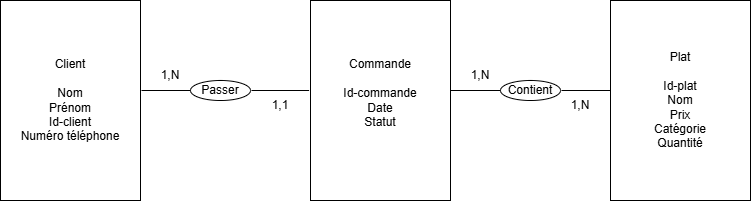

The diagram above was exported from draw.io. Its source (the exported page's mxGraphModel, read from the mxfile embedded in the PNG):
<mxGraphModel dx="786" dy="451" grid="1" gridSize="10" guides="1" tooltips="1" connect="1" arrows="1" fold="1" page="1" pageScale="1" pageWidth="827" pageHeight="1169" math="0" shadow="0">
  <root>
    <mxCell id="0" />
    <mxCell id="1" parent="0" />
    <mxCell id="HHcWWcmsRhAM8d-2ouBZ-2" parent="1" style="rounded=0;whiteSpace=wrap;html=1;" value="Client&lt;div&gt;&lt;br&gt;&lt;/div&gt;&lt;div&gt;Nom&lt;/div&gt;&lt;div&gt;Prénom&lt;/div&gt;&lt;div&gt;Id-client&lt;/div&gt;&lt;div&gt;Numéro téléphone&lt;/div&gt;" vertex="1">
      <mxGeometry height="200" width="140" x="30" y="80" as="geometry" />
    </mxCell>
    <mxCell id="HHcWWcmsRhAM8d-2ouBZ-3" parent="1" style="rounded=0;whiteSpace=wrap;html=1;" value="Commande&lt;div&gt;&lt;br&gt;&lt;/div&gt;&lt;div&gt;Id-commande&lt;/div&gt;&lt;div&gt;Date&lt;/div&gt;&lt;div&gt;Statut&lt;/div&gt;&lt;div&gt;&lt;br&gt;&lt;/div&gt;" vertex="1">
      <mxGeometry height="200" width="140" x="340" y="80" as="geometry" />
    </mxCell>
    <mxCell id="HHcWWcmsRhAM8d-2ouBZ-4" parent="1" style="rounded=0;whiteSpace=wrap;html=1;" value="&lt;div&gt;Plat&lt;/div&gt;&lt;div&gt;&lt;br&gt;&lt;/div&gt;&lt;div&gt;Id-plat&lt;/div&gt;&lt;div&gt;Nom&lt;/div&gt;&lt;div&gt;Prix&lt;/div&gt;&lt;div&gt;Catégorie&lt;/div&gt;&lt;div&gt;Quantité&lt;/div&gt;" vertex="1">
      <mxGeometry height="200" width="140" x="640" y="80" as="geometry" />
    </mxCell>
    <mxCell id="HHcWWcmsRhAM8d-2ouBZ-5" parent="1" style="ellipse;whiteSpace=wrap;html=1;" value="Passer" vertex="1">
      <mxGeometry height="20" width="60" x="220" y="160" as="geometry" />
    </mxCell>
    <mxCell id="HHcWWcmsRhAM8d-2ouBZ-6" edge="1" parent="1" style="endArrow=none;html=1;rounded=0;entryX=0;entryY=0.5;entryDx=0;entryDy=0;" target="HHcWWcmsRhAM8d-2ouBZ-5" value="">
      <mxGeometry height="50" relative="1" width="50" as="geometry">
        <mxPoint x="171" y="170" as="sourcePoint" />
        <mxPoint x="220" y="130" as="targetPoint" />
      </mxGeometry>
    </mxCell>
    <mxCell id="HHcWWcmsRhAM8d-2ouBZ-9" parent="1" style="ellipse;whiteSpace=wrap;html=1;" value="Contient" vertex="1">
      <mxGeometry height="20" width="60" x="530" y="160" as="geometry" />
    </mxCell>
    <mxCell id="HHcWWcmsRhAM8d-2ouBZ-11" edge="1" parent="1" style="endArrow=none;html=1;rounded=0;entryX=0;entryY=0.5;entryDx=0;entryDy=0;" target="HHcWWcmsRhAM8d-2ouBZ-9" value="">
      <mxGeometry height="50" relative="1" width="50" as="geometry">
        <mxPoint x="480" y="170" as="sourcePoint" />
        <mxPoint x="530" y="130" as="targetPoint" />
      </mxGeometry>
    </mxCell>
    <mxCell id="HHcWWcmsRhAM8d-2ouBZ-13" parent="1" style="text;html=1;whiteSpace=wrap;strokeColor=none;fillColor=none;align=center;verticalAlign=middle;rounded=0;" value="1,N" vertex="1">
      <mxGeometry height="30" width="60" x="170" y="140" as="geometry" />
    </mxCell>
    <mxCell id="HHcWWcmsRhAM8d-2ouBZ-14" parent="1" style="text;html=1;whiteSpace=wrap;strokeColor=none;fillColor=none;align=center;verticalAlign=middle;rounded=0;" value="1,1" vertex="1">
      <mxGeometry height="30" width="60" x="280" y="170" as="geometry" />
    </mxCell>
    <mxCell id="HHcWWcmsRhAM8d-2ouBZ-15" parent="1" style="text;html=1;whiteSpace=wrap;strokeColor=none;fillColor=none;align=center;verticalAlign=middle;rounded=0;" value="1,N" vertex="1">
      <mxGeometry height="30" width="60" x="580" y="170" as="geometry" />
    </mxCell>
    <mxCell id="HHcWWcmsRhAM8d-2ouBZ-16" parent="1" style="text;html=1;whiteSpace=wrap;strokeColor=none;fillColor=none;align=center;verticalAlign=middle;rounded=0;" value="1,N" vertex="1">
      <mxGeometry height="30" width="60" x="480" y="140" as="geometry" />
    </mxCell>
    <mxCell id="HHcWWcmsRhAM8d-2ouBZ-26" edge="1" parent="1" style="endArrow=none;html=1;rounded=0;entryX=-0.01;entryY=0.45;entryDx=0;entryDy=0;entryPerimeter=0;" target="HHcWWcmsRhAM8d-2ouBZ-3" value="">
      <mxGeometry height="50" relative="1" width="50" as="geometry">
        <mxPoint x="281" y="170" as="sourcePoint" />
        <mxPoint x="330" y="170" as="targetPoint" />
      </mxGeometry>
    </mxCell>
    <mxCell id="HHcWWcmsRhAM8d-2ouBZ-27" edge="1" parent="1" style="endArrow=none;html=1;rounded=0;entryX=0;entryY=0.5;entryDx=0;entryDy=0;" value="">
      <mxGeometry height="50" relative="1" width="50" as="geometry">
        <mxPoint x="591" y="170" as="sourcePoint" />
        <mxPoint x="640" y="170" as="targetPoint" />
      </mxGeometry>
    </mxCell>
  </root>
</mxGraphModel>